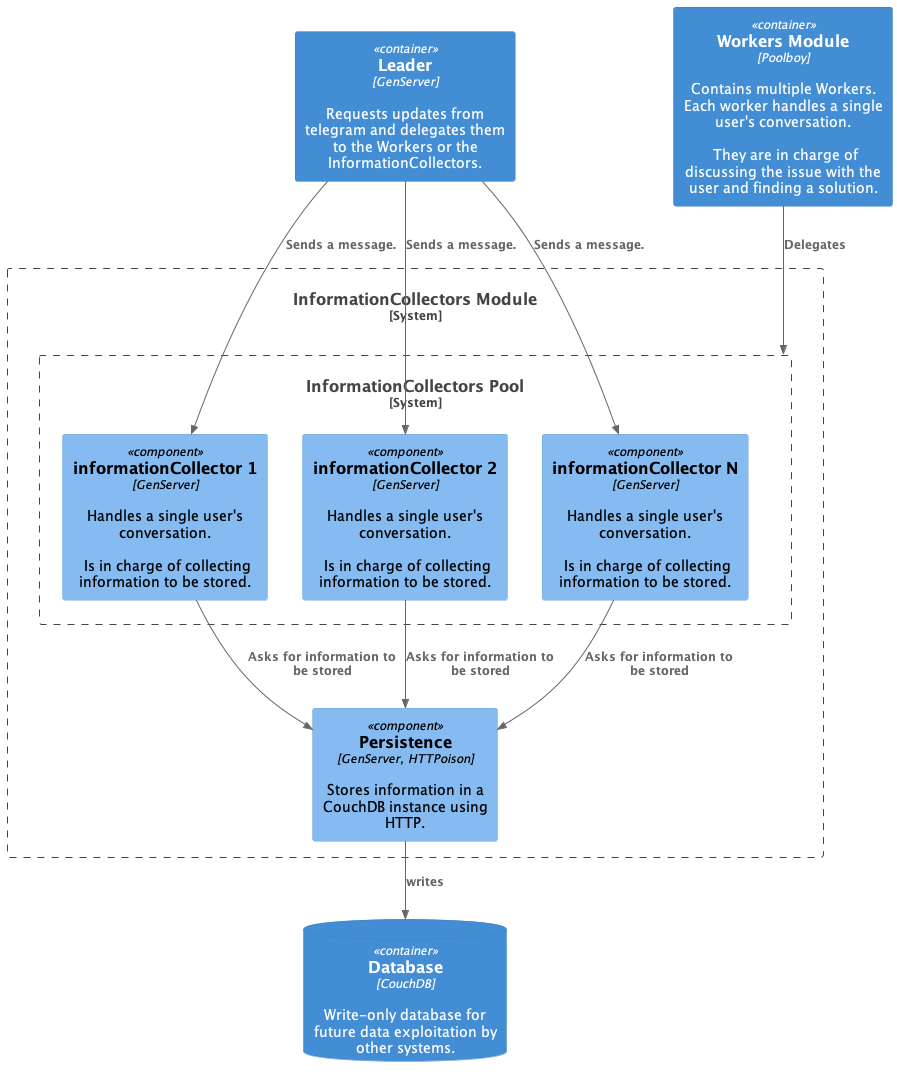

The diagram above was rendered by PlantUML. Its source (embedded in the PNG):
@startuml ComponentInformationCollector
!include <C4/C4_Component>
Container(Leader, "Leader", "GenServer", "Requests updates from telegram and delegates them to the Workers or the InformationCollectors.")
Container(workers, "Workers Module", "Poolboy", "Contains multiple Workers. Each worker handles a single user's conversation.\n\n They are in charge of discussing the issue with the user and finding a solution.")
System_Boundary(boundary, "InformationCollectors Module") {
    System_Boundary(informationCollectors, "InformationCollectors Pool") {
    Component(informationCollector1, "informationCollector 1", "GenServer", "Handles a single user's conversation.\n\n Is in charge of collecting information to be stored.")
    Component(informationCollector2, "informationCollector 2", "GenServer", "Handles a single user's conversation.\n\n Is in charge of collecting information to be stored.")
    Component(informationCollectorN, "informationCollector N", "GenServer", "Handles a single user's conversation.\n\n Is in charge of collecting information to be stored.")
    }
    Component(persistence, "Persistence", "GenServer, HTTPoison", "Stores information in a CouchDB instance using HTTP.")
    
}
ContainerDb(couchDb, "Database", "CouchDB", "Write-only database for future data exploitation by other systems.")



Rel(Leader, informationCollector1, "Sends a message.")
Rel(Leader, informationCollector2, "Sends a message.")
Rel(Leader, informationCollectorN, "Sends a message.")

Rel(informationCollector1, persistence, "Asks for information to be stored")
Rel(informationCollector2, persistence, "Asks for information to be stored")
Rel(informationCollectorN, persistence, "Asks for information to be stored")

Rel(workers, informationCollectors, "Delegates")
Rel(persistence, couchDb, "writes")

@enduml